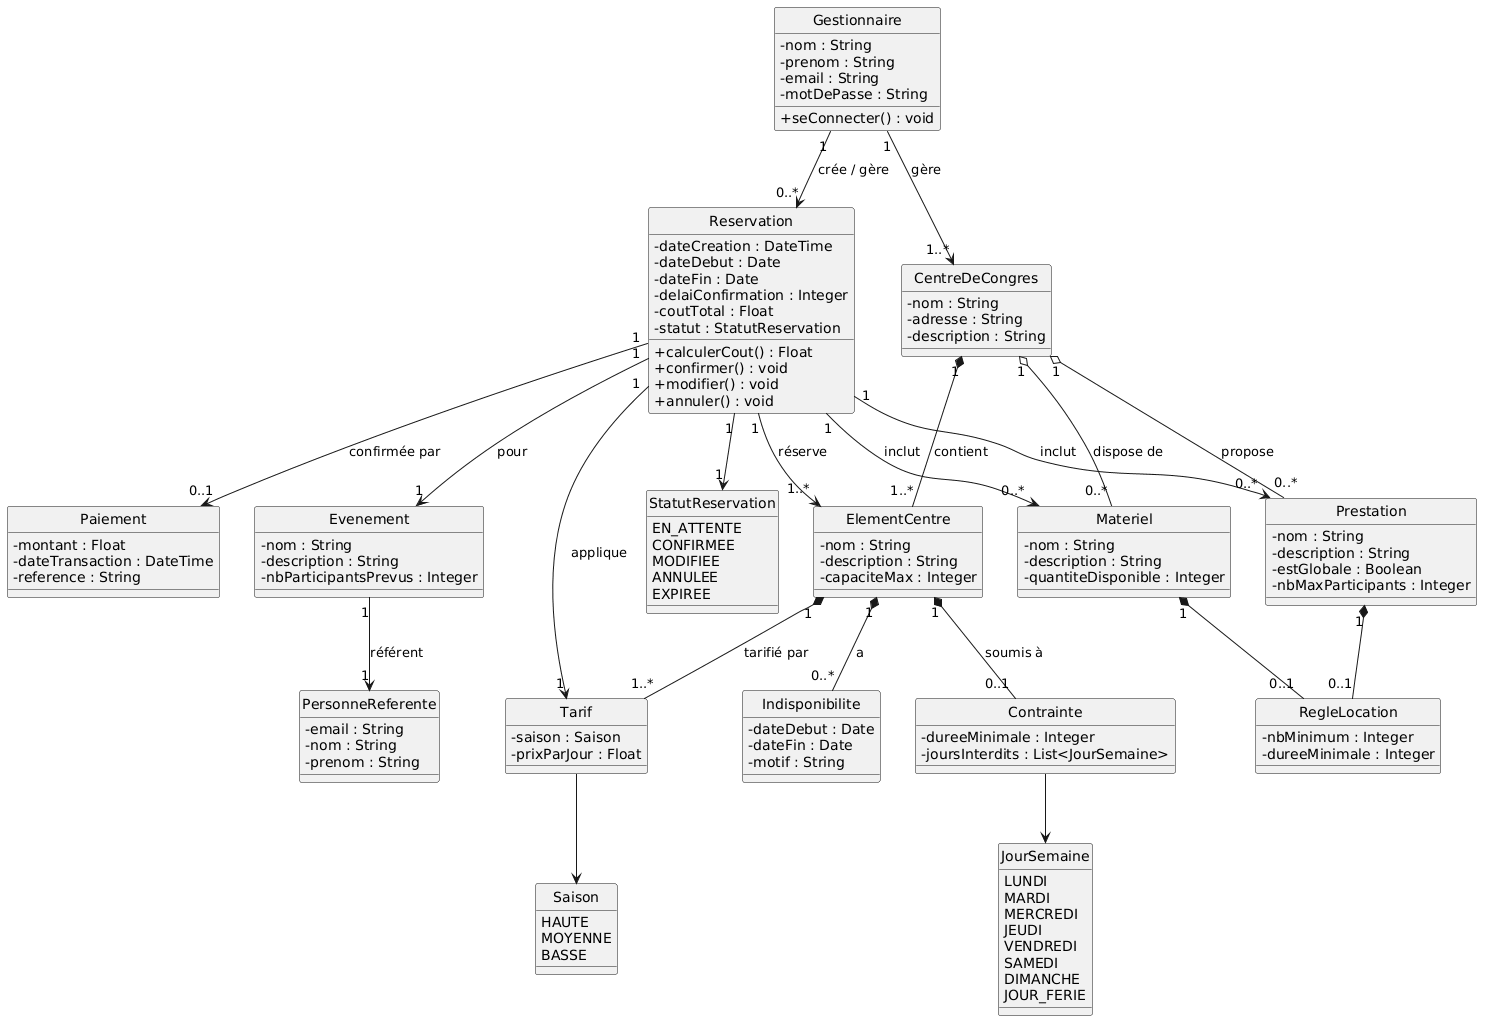

The diagram above was rendered by PlantUML. Its source (embedded in the PNG):
@startuml
skinparam classAttributeIconSize 0
hide circle

' ─── Acteur principal ─────────────────────────────────────────────────

class Gestionnaire {
  - nom : String
  - prenom : String
  - email : String
  - motDePasse : String
  + seConnecter() : void
}

' ─── Centres & éléments ───────────────────────────────────────────────

class CentreDeCongres {
  - nom : String
  - adresse : String
  - description : String
}

class ElementCentre {
  - nom : String
  - description : String
  - capaciteMax : Integer
}

class Contrainte {
  - dureeMinimale : Integer
  - joursInterdits : List<JourSemaine>
}

enum JourSemaine {
  LUNDI
  MARDI
  MERCREDI
  JEUDI
  VENDREDI
  SAMEDI
  DIMANCHE
  JOUR_FERIE
}

class Indisponibilite {
  - dateDebut : Date
  - dateFin : Date
  - motif : String
}

' ─── Tarifs ───────────────────────────────────────────────────────────

class Tarif {
  - saison : Saison
  - prixParJour : Float
}

enum Saison {
  HAUTE
  MOYENNE
  BASSE
}

' ─── Matériel & prestations ───────────────────────────────────────────

class Materiel {
  - nom : String
  - description : String
  - quantiteDisponible : Integer
}

class Prestation {
  - nom : String
  - description : String
  - estGlobale : Boolean
  - nbMaxParticipants : Integer
}

class RegleLocation {
  - nbMinimum : Integer
  - dureeMinimale : Integer
}

' ─── Événements ───────────────────────────────────────────────────────

class Evenement {
  - nom : String
  - description : String
  - nbParticipantsPrevus : Integer
}

class PersonneReferente {
  - email : String
  - nom : String
  - prenom : String
}

' ─── Réservations ─────────────────────────────────────────────────────

class Reservation {
  - dateCreation : DateTime
  - dateDebut : Date
  - dateFin : Date
  - delaiConfirmation : Integer
  - coutTotal : Float
  - statut : StatutReservation
  + calculerCout() : Float
  + confirmer() : void
  + modifier() : void
  + annuler() : void
}

enum StatutReservation {
  EN_ATTENTE
  CONFIRMEE
  MODIFIEE
  ANNULEE
  EXPIREE
}

class Paiement {
  - montant : Float
  - dateTransaction : DateTime
  - reference : String
}

' ─── Relations ────────────────────────────────────────────────────────

Gestionnaire "1" --> "1..*" CentreDeCongres : gère
Gestionnaire "1" --> "0..*" Reservation : crée / gère

CentreDeCongres "1" *-- "1..*" ElementCentre : contient

ElementCentre "1" *-- "0..1" Contrainte : soumis à
ElementCentre "1" *-- "0..*" Indisponibilite : a
ElementCentre "1" *-- "1..*" Tarif : tarifié par

Contrainte --> JourSemaine
Tarif --> Saison

CentreDeCongres "1" o-- "0..*" Materiel : dispose de
CentreDeCongres "1" o-- "0..*" Prestation : propose

Materiel "1" *-- "0..1" RegleLocation
Prestation "1" *-- "0..1" RegleLocation

Evenement "1" --> "1" PersonneReferente : référent

Reservation "1" --> "1" Evenement : pour
Reservation "1" --> "1..*" ElementCentre : réserve
Reservation "1" --> "0..*" Materiel : inclut
Reservation "1" --> "0..*" Prestation : inclut
Reservation "1" --> "1" StatutReservation
Reservation "1" --> "0..1" Paiement : confirmée par
Reservation "1" --> "1" Tarif : applique
@enduml